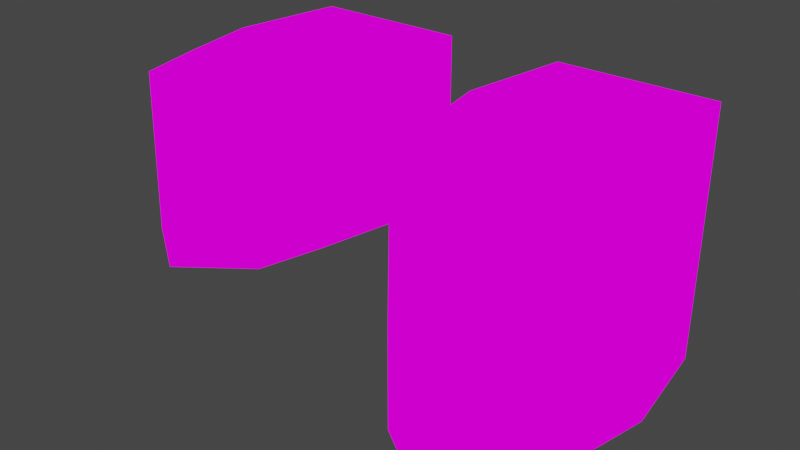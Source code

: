 # Source: BoatHitbox.blend  (saved by Blender 2.83.21; exported with 4.5.12 LTS)
import bpy
from mathutils import Matrix  # noqa: F401  (used for matrix-valued properties, if any)

bpy.ops.wm.read_factory_settings(use_empty=True)
scene = bpy.context.scene
scene.name = 'Scene'

# ---- collections
col_collection = bpy.data.collections.new('Collection'); scene.collection.children.link(col_collection)

# ---- images (referenced by path relative to the original .blend; pixels are not part of the script)
import os
ASSET_DIR = os.environ.get("B2B_ASSET_DIR", "")  # directory of the original .blend (textures are referenced by path, not embedded)
HERE = os.path.dirname(os.path.abspath(__file__))  # packed textures are extracted next to this script under _unpacked/

def load_image(name, relpath, width, height, colorspace="sRGB"):
    """Load a texture the original file referenced (path relative to the .blend, or extracted next to this script)."""
    p = next((c for c in (os.path.join(HERE, relpath), os.path.join(ASSET_DIR, relpath)) if relpath and os.path.exists(c)), "")
    if p:
        img = bpy.data.images.load(p, check_existing=True)
        img.name = name
    else:  # same state as the original file: an image datablock whose file is absent (Cycles renders it pink)
        img = bpy.data.images.new(name, width, height)
        img.source = "FILE"
        img.filepath = "//" + (relpath or name)
    img.colorspace_settings.name = colorspace
    return img
img_tex_boat = load_image('tex_boat', 'tex_boat.png', 1024, 1024, 'sRGB')

# ---- materials (node trees are filled in below, after node groups)
mat_material = bpy.data.materials.new('Material')
mat_material.alpha_threshold = 0.0
mat_material.use_transparent_shadow = False
mat_material.line_color = (0.0, 0.0, 0.0, 1.0)

# ---- material node trees
mat_material.use_nodes = True; mat_material.node_tree.nodes.clear()
_N = mat_material.node_tree.nodes; _L = mat_material.node_tree.links
n0 = _N.new('ShaderNodeOutputMaterial'); n0.name = 'Material Output'; n0.location = (300, 300)
n1 = _N.new('ShaderNodeEmission'); n1.name = 'Emission'; n1.location = (10, 300)
n2 = _N.new('ShaderNodeTexImage'); n2.name = 'Image Texture'; n2.location = (-280, 280)
n2.image = img_tex_boat
n2.interpolation = 'Closest'
_L.new(n1.outputs[0], n0.inputs[0])
_L.new(n2.outputs[0], n1.inputs[0])
n0.is_active_output = True

# ---- world
world_world = bpy.data.worlds.new('World'); scene.world = world_world
world_world.use_nodes = True; world_world.node_tree.nodes.clear()
_N = world_world.node_tree.nodes; _L = world_world.node_tree.links
n0 = _N.new('ShaderNodeOutputWorld'); n0.name = 'World Output'; n0.location = (300, 300)
n1 = _N.new('ShaderNodeBackground'); n1.name = 'Background'; n1.location = (10, 300)
n1.inputs[0].default_value = (0.05088, 0.05088, 0.05088, 1.0)
_L.new(n1.outputs[0], n0.inputs[0])
n0.is_active_output = True
world_world.color = (0.05088, 0.05088, 0.05088)
world_world.use_sun_shadow = False
world_world.sun_shadow_jitter_overblur = 0.0

# ---- meshes
me_cube_001 = bpy.data.meshes.new('Cube.001')
me_cube_001.from_pydata([(0.3752, 0.1248, 0.1517), (0.3127, 0.5623, 0.1517), (-0.3123, 0.5623, 0.1517), (-0.3732, 0.1122, 0.1517), (0.3127, -0.1877, 0.1517), (-0.3123, -0.1877, 0.1517), (0.2502, -0.4377, 0.1517), (-0.244, -0.4594, 0.1585), (0.0001803, -0.6252, 0.1517), (-0.3123, 0.1248, 0.1517), (0.3127, 0.1248, 0.1517), (-0.2498, -0.1877, 0.1517), (-0.1873, -0.4377, 0.1517), (0.0001803, -0.5627, 0.1517), (0.2502, -0.1877, 0.1517), (0.1877, -0.4377, 0.1517), (0.2502, 0.4998, 0.1517), (-0.2498, 0.4998, 0.1517), (-0.3748, 0.1248, 0.7607), (-0.3123, 0.5623, 0.7607), (0.3127, 0.5623, 0.7607), (0.3752, 0.1248, 0.7607), (0.3127, -0.1877, 0.7607), (-0.3123, -0.1877, 0.7607), (0.2502, -0.4377, 0.7607), (-0.2498, -0.4377, 0.7607), (0.0001803, -0.6252, 0.7607), (-0.3123, 0.1248, 0.7607), (0.3127, 0.1248, 0.7607), (-0.2498, -0.1877, 0.7607), (-0.1873, -0.4377, 0.7607), (0.0001803, -0.5627, 0.7607), (0.2502, -0.1877, 0.7607), (0.1877, -0.4377, 0.7607), (0.2502, 0.4998, 0.7607), (-0.2498, 0.4998, 0.7607), (-0.3737, 0.1119, -0.2367), (-0.3128, 0.5619, -0.2367), (0.3122, 0.5619, -0.2367), (0.3747, 0.1244, -0.2367), (0.3122, -0.1881, -0.2367), (-0.3128, -0.1881, -0.2367), (0.2497, -0.4381, -0.2367), (-0.2445, -0.4598, -0.2299), (-0.000301, -0.6256, -0.2367), (-0.3128, 0.1244, -0.2367), (-0.2503, -0.1881, -0.2367), (-0.1878, -0.4381, -0.2367), (-0.000301, -0.5631, -0.2367), (0.3122, 0.1244, -0.2367), (0.2497, -0.1881, -0.2367), (0.1872, -0.4381, -0.2367), (0.2497, 0.4994, -0.2367), (-0.2503, 0.4994, -0.2367)], [], [(11, 9, 27, 29), (4, 0, 21, 22), (9, 17, 35, 27), (10, 14, 32, 28), (17, 16, 34, 35), (0, 1, 20, 21), (16, 10, 28, 34), (1, 2, 19, 20), (13, 12, 30, 31), (19, 18, 27, 35), (19, 35, 34, 20), (20, 34, 28, 21), (22, 21, 28, 32), (24, 22, 32, 33), (24, 33, 31, 26), (26, 31, 30, 25), (25, 30, 29, 23), (23, 29, 27, 18), (8, 6, 24, 26), (14, 15, 33, 32), (6, 4, 22, 24), (15, 13, 31, 33), (12, 11, 29, 30), (3, 5, 23, 18), (7, 8, 26, 25), (5, 7, 25, 23), (2, 3, 18, 19), (7, 5, 41, 43), (1, 0, 39, 38), (4, 6, 42, 40), (8, 7, 43, 44), (3, 2, 37, 36), (5, 3, 36, 41), (6, 8, 44, 42), (2, 1, 38, 37), (0, 4, 40, 39), (38, 39, 49, 52), (37, 38, 52, 53), (37, 53, 45, 36), (41, 36, 45, 46), (43, 41, 46, 47), (44, 43, 47, 48), (42, 44, 48, 51), (42, 51, 50, 40), (40, 50, 49, 39), (45, 53, 52, 49, 50, 51, 48, 47, 46)])
_uv = me_cube_001.uv_layers.new(name='UVMap')
_uv.uv.foreach_set('vector', [0.8251, 0.2286, 0.8028, 0.4075, 0.8028, 0.4075, 0.8251, 0.2286, 0.5807, 0.2105, 0.5527, 0.3889, 0.5527, 0.3889, 0.5807, 0.2105, 0.8028, 0.4075, 0.8288, 0.6112, 0.8288, 0.6112, 0.8028, 0.4075, 0.2731, 0.4222, 0.2349, 0.2463, 0.2349, 0.2463, 0.2731, 0.4222, 0.1584, 0.9529, 0.1584, 0.6685, 0.1584, 0.6685, 0.1584, 0.9529, 0.5527, 0.3889, 0.5807, 0.6351, 0.5807, 0.6351, 0.5527, 0.3889, 0.2644, 0.6334, 0.2731, 0.4222, 0.2731, 0.4222, 0.2644, 0.6334, 0.742, 1.0, 0.742, 0.6445, 0.742, 0.6445, 0.742, 1.0, 0.919, 0.0, 0.8477, 0.08448, 0.8477, 0.08448, 0.919, 0.0, 0.04362, 0.6685, 0.0, 0.4222, 0.02483, 0.4222, 0.06576, 0.6334, 0.04362, 0.6685, 0.06576, 0.6334, 0.2644, 0.6334, 0.2919, 0.6685, 0.2919, 0.6685, 0.2644, 0.6334, 0.2731, 0.4222, 0.298, 0.4222, 0.2597, 0.2463, 0.298, 0.4222, 0.2731, 0.4222, 0.2349, 0.2463, 0.2241, 0.1056, 0.2597, 0.2463, 0.2349, 0.2463, 0.1993, 0.1056, 0.2241, 0.1056, 0.1993, 0.1056, 0.1195, 0.03519, 0.1168, 0.0, 0.1168, 0.0, 0.1195, 0.03519, 0.05034, 0.1056, 0.02551, 0.1056, 0.02551, 0.1056, 0.05034, 0.1056, 0.03624, 0.2463, 0.01141, 0.2463, 0.01141, 0.2463, 0.03624, 0.2463, 0.02483, 0.4222, 0.0, 0.4222, 0.4487, 0.836, 0.4487, 0.6933, 0.4487, 0.6933, 0.4487, 0.836, 0.2349, 0.2463, 0.1993, 0.1056, 0.1993, 0.1056, 0.2349, 0.2463, 0.6087, 0.06748, 0.5807, 0.2105, 0.5807, 0.2105, 0.6087, 0.06748, 0.1993, 0.1056, 0.1195, 0.03519, 0.1195, 0.03519, 0.1993, 0.1056, 0.8477, 0.08448, 0.8251, 0.2286, 0.8251, 0.2286, 0.8477, 0.08448, 0.298, 0.2412, 0.3132, 0.4216, 0.3132, 0.4216, 0.298, 0.2412, 0.3285, 0.567, 0.3896, 0.6933, 0.3896, 0.6933, 0.3285, 0.567, 0.3132, 0.4216, 0.3285, 0.567, 0.3285, 0.567, 0.3132, 0.4216, 0.3132, 0.001306, 0.298, 0.2412, 0.298, 0.2412, 0.3132, 0.001306, 0.3285, 0.567, 0.3132, 0.4216, 0.3132, 0.4216, 0.3285, 0.567, 0.5807, 0.6351, 0.5527, 0.3889, 0.5527, 0.3889, 0.5807, 0.6351, 0.5807, 0.2105, 0.6087, 0.06748, 0.6087, 0.06748, 0.5807, 0.2105, 0.3896, 0.6933, 0.3285, 0.567, 0.3285, 0.567, 0.3896, 0.6933, 0.298, 0.2412, 0.3132, 0.001306, 0.3132, 0.001306, 0.298, 0.2412, 0.3132, 0.4216, 0.298, 0.2412, 0.298, 0.2412, 0.3132, 0.4216, 0.4487, 0.6933, 0.4487, 0.836, 0.4487, 0.836, 0.4487, 0.6933, 0.742, 0.6445, 0.742, 1.0, 0.742, 1.0, 0.742, 0.6445, 0.5527, 0.3889, 0.5807, 0.2105, 0.5807, 0.2105, 0.5527, 0.3889, 0.5807, 0.6351, 0.5527, 0.3889, 0.2731, 0.4222, 0.2644, 0.6334, 0.742, 0.6445, 0.5807, 0.6351, 0.1584, 0.6685, 0.1584, 0.9529, 0.742, 0.6445, 0.1584, 0.9529, 0.8028, 0.4075, 0.298, 0.2412, 0.3132, 0.4216, 0.298, 0.2412, 0.8028, 0.4075, 0.8251, 0.2286, 0.3285, 0.567, 0.3132, 0.4216, 0.8251, 0.2286, 0.8477, 0.08448, 0.3896, 0.6933, 0.3285, 0.567, 0.8477, 0.08448, 0.919, 0.0, 0.4487, 0.6933, 0.3896, 0.6933, 0.1195, 0.03519, 0.1993, 0.1056, 0.4487, 0.6933, 0.1993, 0.1056, 0.2349, 0.2463, 0.5807, 0.2105, 0.5807, 0.2105, 0.2349, 0.2463, 0.2731, 0.4222, 0.5527, 0.3889, 0.0, 0.0, 0.0, 0.0, 0.0, 0.0, 0.0, 0.0, 0.0, 0.0, 0.0, 0.0, 0.0, 0.0, 0.0, 0.0, 0.0, 0.0])
me_cube_001.materials.append(mat_material)
me_cube_001.use_remesh_fix_poles = True
me_cube_001.use_remesh_preserve_attributes = False
me_cube_001.use_mirror_vertex_groups = False
me_cube_001.update()
me_cube_002 = bpy.data.meshes.new('Cube.002')
me_cube_002.from_pydata([(0.3752, 0.1248, 0.1517), (0.3127, 0.5623, 0.1517), (-0.3123, 0.5623, 0.1517), (-0.3732, 0.1122, 0.1517), (0.3127, -0.1877, 0.1517), (-0.3123, -0.1877, 0.1517), (0.2502, -0.4377, 0.1517), (-0.244, -0.4594, 0.1585), (0.0001803, -0.6252, 0.1517), (-0.3748, 0.1248, 0.7607), (-0.3123, 0.5623, 0.7607), (0.3127, 0.5623, 0.7607), (0.3752, 0.1248, 0.7607), (0.3127, -0.1877, 0.7607), (-0.3123, -0.1877, 0.7607), (0.2502, -0.4377, 0.7607), (-0.2498, -0.4377, 0.7607), (0.0001803, -0.6252, 0.7607)], [], [(4, 0, 12, 13), (0, 1, 11, 12), (1, 2, 10, 11), (8, 6, 15, 17), (6, 4, 13, 15), (3, 5, 14, 9), (7, 8, 17, 16), (5, 7, 16, 14), (2, 3, 9, 10), (10, 9, 14, 16, 17, 15, 13, 12, 11), (2, 1, 0, 4, 6, 8, 7, 5, 3)])
_uv = me_cube_002.uv_layers.new(name='UVMap')
_uv.uv.foreach_set('vector', [0.5807, 0.2105, 0.5527, 0.3889, 0.5527, 0.3889, 0.5807, 0.2105, 0.5527, 0.3889, 0.5807, 0.6351, 0.5807, 0.6351, 0.5527, 0.3889, 0.742, 1.0, 0.742, 0.6445, 0.742, 0.6445, 0.742, 1.0, 0.4487, 0.836, 0.4487, 0.6933, 0.4487, 0.6933, 0.4487, 0.836, 0.6087, 0.06748, 0.5807, 0.2105, 0.5807, 0.2105, 0.6087, 0.06748, 0.298, 0.2412, 0.3132, 0.4216, 0.3132, 0.4216, 0.298, 0.2412, 0.3285, 0.567, 0.3896, 0.6933, 0.3896, 0.6933, 0.3285, 0.567, 0.3132, 0.4216, 0.3285, 0.567, 0.3285, 0.567, 0.3132, 0.4216, 0.3132, 0.001306, 0.298, 0.2412, 0.298, 0.2412, 0.3132, 0.001306, 0.742, 0.6445, 0.298, 0.2412, 0.3132, 0.4216, 0.3285, 0.567, 0.4487, 0.836, 0.6087, 0.06748, 0.5807, 0.2105, 0.5527, 0.3889, 0.742, 1.0, 0.742, 0.6445, 0.742, 1.0, 0.5527, 0.3889, 0.5807, 0.2105, 0.6087, 0.06748, 0.4487, 0.836, 0.3285, 0.567, 0.3132, 0.4216, 0.298, 0.2412])
me_cube_002.materials.append(mat_material)
me_cube_002.use_remesh_fix_poles = True
me_cube_002.use_remesh_preserve_attributes = False
me_cube_002.use_mirror_vertex_groups = False
me_cube_002.update()

# ---- objects
ob_boathitboxoutline = bpy.data.objects.new('BoatHitboxOutline', me_cube_001)
ob_boathitboxfull = bpy.data.objects.new('BoatHitboxFull', me_cube_002)

# ---- transforms, parenting, visibility, modifiers, constraints
ob_boathitboxoutline.location = (0.0, 0.0, 0.0)
ob_boathitboxoutline.lineart.crease_threshold = 0.0
ob_boathitboxfull.location = (-1.1, 0.0, 0.0)
ob_boathitboxfull.lineart.crease_threshold = 0.0

# ---- collection membership
col_collection.objects.link(ob_boathitboxoutline)
col_collection.objects.link(ob_boathitboxfull)

# ---- scene / render settings (as saved in the file)
scene.frame_start = 1; scene.frame_end = 250; scene.frame_set(1)
scene.render.engine = 'BLENDER_EEVEE_NEXT'
scene.cycles.use_denoising = False
scene.cycles.samples = 128
scene.cycles.sampling_pattern = 'TABULATED_SOBOL'
scene.cycles.use_adaptive_sampling = False
scene.cycles.use_light_tree = False
scene.view_settings.view_transform = 'Filmic'
bpy.context.view_layer.update()

# ---- added for rendering (the .blend has no active camera): camera
cam_auto = bpy.data.cameras.new('AutoCamera')
cam_auto.lens = 50.0
cam_auto.sensor_width = 36.0
cam_auto.clip_end = 1000.0
ob_auto_camera = bpy.data.objects.new('AutoCamera', cam_auto)
scene.collection.objects.link(ob_auto_camera)
ob_auto_camera.location = (1.68381, -2.71198, 2.04891)
ob_auto_camera.rotation_euler = (1.09748, -7.21219e-08, 0.694738)
scene.camera = ob_auto_camera
bpy.context.view_layer.update()
